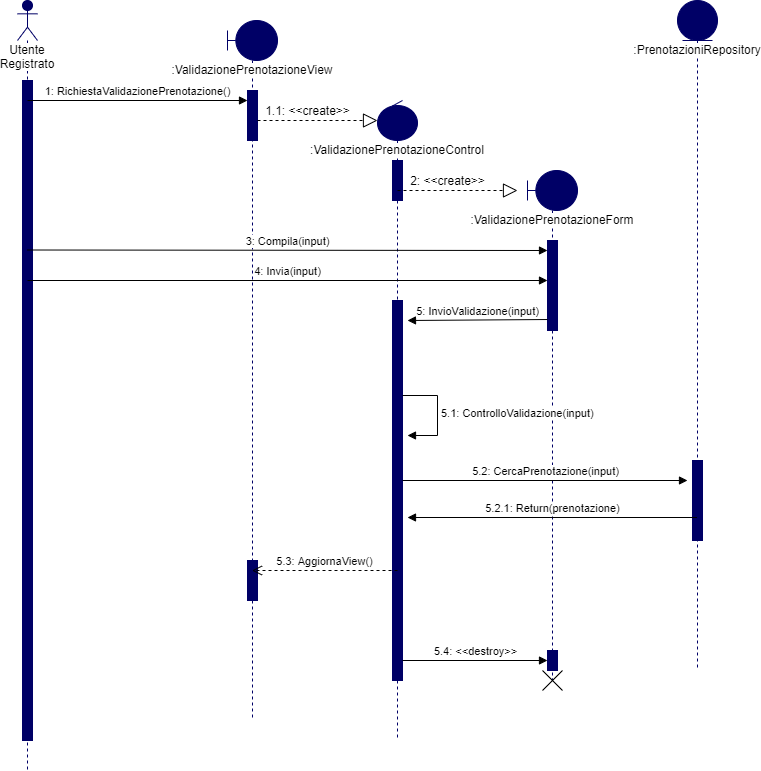

The diagram above was exported from draw.io. Its source (the exported page's mxGraphModel, read from the mxfile embedded in the PNG):
<mxGraphModel dx="786" dy="813" grid="1" gridSize="10" guides="1" tooltips="1" connect="1" arrows="1" fold="1" page="1" pageScale="1" pageWidth="1100" pageHeight="850" background="#ffffff" math="0" shadow="0">
  <root>
    <mxCell id="0" />
    <mxCell id="1" parent="0" />
    <mxCell id="yVIvbD6QpBaYd66s5JhN-1" value="&lt;span style=&quot;background-color: rgb(255 , 255 , 255)&quot;&gt;Utente Registrato&lt;/span&gt;" style="shape=umlLifeline;participant=umlActor;perimeter=lifelinePerimeter;whiteSpace=wrap;html=1;container=1;collapsible=0;recursiveResize=0;verticalAlign=top;spacingTop=36;outlineConnect=0;strokeColor=#000066;fillColor=#000066;" vertex="1" parent="1">
      <mxGeometry x="30" y="10" width="20" height="770" as="geometry" />
    </mxCell>
    <mxCell id="yVIvbD6QpBaYd66s5JhN-2" value="" style="html=1;points=[];perimeter=orthogonalPerimeter;strokeColor=#000066;fillColor=#000066;" vertex="1" parent="yVIvbD6QpBaYd66s5JhN-1">
      <mxGeometry x="5" y="80" width="10" height="660" as="geometry" />
    </mxCell>
    <mxCell id="yVIvbD6QpBaYd66s5JhN-3" value="1: RichiestaValidazionePrenotazione()" style="html=1;verticalAlign=bottom;endArrow=block;" edge="1" parent="1">
      <mxGeometry width="80" relative="1" as="geometry">
        <mxPoint x="40" y="110" as="sourcePoint" />
        <mxPoint x="260" y="110" as="targetPoint" />
      </mxGeometry>
    </mxCell>
    <mxCell id="yVIvbD6QpBaYd66s5JhN-4" value="&lt;span style=&quot;background-color: rgb(255 , 255 , 255)&quot;&gt;:ValidazionePrenotazioneView&lt;/span&gt;" style="shape=umlLifeline;participant=umlBoundary;perimeter=lifelinePerimeter;whiteSpace=wrap;html=1;container=1;collapsible=0;recursiveResize=0;verticalAlign=top;spacingTop=36;outlineConnect=0;strokeColor=#000066;fillColor=#000066;" vertex="1" parent="1">
      <mxGeometry x="240" y="30" width="50" height="700" as="geometry" />
    </mxCell>
    <mxCell id="yVIvbD6QpBaYd66s5JhN-5" value="" style="html=1;points=[];perimeter=orthogonalPerimeter;strokeColor=#000066;fillColor=#000066;" vertex="1" parent="yVIvbD6QpBaYd66s5JhN-4">
      <mxGeometry x="20" y="70" width="10" height="50" as="geometry" />
    </mxCell>
    <mxCell id="yVIvbD6QpBaYd66s5JhN-32" value="" style="html=1;points=[];perimeter=orthogonalPerimeter;strokeColor=#000066;fillColor=#000066;" vertex="1" parent="yVIvbD6QpBaYd66s5JhN-4">
      <mxGeometry x="20" y="540" width="10" height="40" as="geometry" />
    </mxCell>
    <mxCell id="yVIvbD6QpBaYd66s5JhN-6" value="" style="endArrow=block;dashed=1;endFill=0;endSize=12;html=1;" edge="1" parent="1">
      <mxGeometry width="160" relative="1" as="geometry">
        <mxPoint x="270" y="130" as="sourcePoint" />
        <mxPoint x="390" y="130" as="targetPoint" />
      </mxGeometry>
    </mxCell>
    <mxCell id="yVIvbD6QpBaYd66s5JhN-7" value="1.1: &amp;lt;&amp;lt;create&amp;gt;&amp;gt;" style="text;html=1;align=center;verticalAlign=middle;resizable=0;points=[];autosize=1;" vertex="1" parent="1">
      <mxGeometry x="270" y="110" width="100" height="20" as="geometry" />
    </mxCell>
    <mxCell id="yVIvbD6QpBaYd66s5JhN-8" value="&lt;span style=&quot;background-color: rgb(255 , 255 , 255)&quot;&gt;:ValidazionePrenotazioneControl&lt;/span&gt;" style="shape=umlLifeline;participant=umlControl;perimeter=lifelinePerimeter;whiteSpace=wrap;html=1;container=1;collapsible=0;recursiveResize=0;verticalAlign=top;spacingTop=36;outlineConnect=0;strokeColor=#000066;fillColor=#000066;" vertex="1" parent="1">
      <mxGeometry x="390" y="110" width="40" height="640" as="geometry" />
    </mxCell>
    <mxCell id="yVIvbD6QpBaYd66s5JhN-9" value="" style="html=1;points=[];perimeter=orthogonalPerimeter;strokeColor=#000066;fillColor=#000066;" vertex="1" parent="yVIvbD6QpBaYd66s5JhN-8">
      <mxGeometry x="15" y="60" width="10" height="40" as="geometry" />
    </mxCell>
    <mxCell id="yVIvbD6QpBaYd66s5JhN-16" value="" style="html=1;points=[];perimeter=orthogonalPerimeter;strokeColor=#000066;fillColor=#000066;" vertex="1" parent="yVIvbD6QpBaYd66s5JhN-8">
      <mxGeometry x="15" y="200" width="10" height="380" as="geometry" />
    </mxCell>
    <mxCell id="yVIvbD6QpBaYd66s5JhN-10" value="" style="endArrow=block;dashed=1;endFill=0;endSize=12;html=1;" edge="1" parent="1">
      <mxGeometry width="160" relative="1" as="geometry">
        <mxPoint x="410" y="200" as="sourcePoint" />
        <mxPoint x="530" y="200" as="targetPoint" />
      </mxGeometry>
    </mxCell>
    <mxCell id="yVIvbD6QpBaYd66s5JhN-11" value="2: &amp;lt;&amp;lt;create&amp;gt;&amp;gt;" style="text;html=1;align=center;verticalAlign=middle;resizable=0;points=[];autosize=1;" vertex="1" parent="1">
      <mxGeometry x="415" y="180" width="90" height="20" as="geometry" />
    </mxCell>
    <mxCell id="yVIvbD6QpBaYd66s5JhN-12" value="&lt;span style=&quot;background-color: rgb(255 , 255 , 255)&quot;&gt;:ValidazionePrenotazioneForm&lt;/span&gt;" style="shape=umlLifeline;participant=umlBoundary;perimeter=lifelinePerimeter;whiteSpace=wrap;html=1;container=1;collapsible=0;recursiveResize=0;verticalAlign=top;spacingTop=36;outlineConnect=0;strokeColor=#000066;fillColor=#000066;" vertex="1" parent="1">
      <mxGeometry x="540" y="180" width="50" height="510" as="geometry" />
    </mxCell>
    <mxCell id="yVIvbD6QpBaYd66s5JhN-13" value="" style="html=1;points=[];perimeter=orthogonalPerimeter;strokeColor=#000066;fillColor=#000066;" vertex="1" parent="yVIvbD6QpBaYd66s5JhN-12">
      <mxGeometry x="20" y="70" width="10" height="90" as="geometry" />
    </mxCell>
    <mxCell id="yVIvbD6QpBaYd66s5JhN-34" value="" style="html=1;points=[];perimeter=orthogonalPerimeter;strokeColor=#000066;fillColor=#000066;" vertex="1" parent="yVIvbD6QpBaYd66s5JhN-12">
      <mxGeometry x="20" y="480" width="10" height="20" as="geometry" />
    </mxCell>
    <mxCell id="yVIvbD6QpBaYd66s5JhN-14" value="3: Compila(input)" style="html=1;verticalAlign=bottom;endArrow=block;" edge="1" parent="1">
      <mxGeometry width="80" relative="1" as="geometry">
        <mxPoint x="40" y="259.5" as="sourcePoint" />
        <mxPoint x="560" y="260" as="targetPoint" />
      </mxGeometry>
    </mxCell>
    <mxCell id="yVIvbD6QpBaYd66s5JhN-15" value="4: Invia(input)" style="html=1;verticalAlign=bottom;endArrow=block;" edge="1" parent="1">
      <mxGeometry width="80" relative="1" as="geometry">
        <mxPoint x="40" y="290" as="sourcePoint" />
        <mxPoint x="560" y="290" as="targetPoint" />
      </mxGeometry>
    </mxCell>
    <mxCell id="yVIvbD6QpBaYd66s5JhN-17" value="5: InvioValidazione(input)" style="html=1;verticalAlign=bottom;endArrow=block;exitX=0;exitY=0.878;exitDx=0;exitDy=0;exitPerimeter=0;" edge="1" parent="1" source="yVIvbD6QpBaYd66s5JhN-13">
      <mxGeometry width="80" relative="1" as="geometry">
        <mxPoint x="550" y="330" as="sourcePoint" />
        <mxPoint x="420" y="330" as="targetPoint" />
      </mxGeometry>
    </mxCell>
    <mxCell id="yVIvbD6QpBaYd66s5JhN-19" value="5.1: ControlloValidazione(input)" style="edgeStyle=orthogonalEdgeStyle;html=1;align=left;spacingLeft=2;endArrow=block;rounded=0;" edge="1" parent="1">
      <mxGeometry relative="1" as="geometry">
        <mxPoint x="415" y="405" as="sourcePoint" />
        <Array as="points">
          <mxPoint x="450" y="405" />
          <mxPoint x="450" y="445" />
        </Array>
        <mxPoint x="420" y="445" as="targetPoint" />
      </mxGeometry>
    </mxCell>
    <mxCell id="yVIvbD6QpBaYd66s5JhN-20" value="&lt;span style=&quot;background-color: rgb(255 , 255 , 255)&quot;&gt;:PrenotazioniRepository&lt;/span&gt;" style="shape=umlLifeline;participant=umlEntity;perimeter=lifelinePerimeter;whiteSpace=wrap;html=1;container=1;collapsible=0;recursiveResize=0;verticalAlign=top;spacingTop=36;outlineConnect=0;strokeColor=#000066;fillColor=#000066;" vertex="1" parent="1">
      <mxGeometry x="690" y="10" width="40" height="670" as="geometry" />
    </mxCell>
    <mxCell id="yVIvbD6QpBaYd66s5JhN-21" value="" style="html=1;points=[];perimeter=orthogonalPerimeter;strokeColor=#000066;fillColor=#000066;" vertex="1" parent="yVIvbD6QpBaYd66s5JhN-20">
      <mxGeometry x="15" y="460" width="10" height="80" as="geometry" />
    </mxCell>
    <mxCell id="yVIvbD6QpBaYd66s5JhN-22" value="5.2: CercaPrenotazione(input)" style="html=1;verticalAlign=bottom;endArrow=block;" edge="1" parent="1">
      <mxGeometry width="80" relative="1" as="geometry">
        <mxPoint x="415" y="490" as="sourcePoint" />
        <mxPoint x="700" y="490" as="targetPoint" />
      </mxGeometry>
    </mxCell>
    <mxCell id="yVIvbD6QpBaYd66s5JhN-23" value="5.2.1: Return(prenotazione)" style="html=1;verticalAlign=bottom;endArrow=block;" edge="1" parent="1" source="yVIvbD6QpBaYd66s5JhN-20">
      <mxGeometry width="80" relative="1" as="geometry">
        <mxPoint x="680" y="530" as="sourcePoint" />
        <mxPoint x="420" y="527" as="targetPoint" />
      </mxGeometry>
    </mxCell>
    <mxCell id="yVIvbD6QpBaYd66s5JhN-33" value="5.3: AggiornaView()" style="html=1;verticalAlign=bottom;endArrow=open;dashed=1;endSize=8;" edge="1" parent="1" target="yVIvbD6QpBaYd66s5JhN-4">
      <mxGeometry relative="1" as="geometry">
        <mxPoint x="410" y="580" as="sourcePoint" />
        <mxPoint x="330" y="580" as="targetPoint" />
      </mxGeometry>
    </mxCell>
    <mxCell id="yVIvbD6QpBaYd66s5JhN-35" value="5.4: &amp;lt;&amp;lt;destroy&amp;gt;&amp;gt;" style="html=1;verticalAlign=bottom;endArrow=block;" edge="1" parent="1">
      <mxGeometry width="80" relative="1" as="geometry">
        <mxPoint x="415" y="670" as="sourcePoint" />
        <mxPoint x="560" y="670" as="targetPoint" />
      </mxGeometry>
    </mxCell>
    <mxCell id="yVIvbD6QpBaYd66s5JhN-36" value="" style="shape=umlDestroy;fillColor=#000066;" vertex="1" parent="1">
      <mxGeometry x="555" y="680" width="20" height="20" as="geometry" />
    </mxCell>
  </root>
</mxGraphModel>